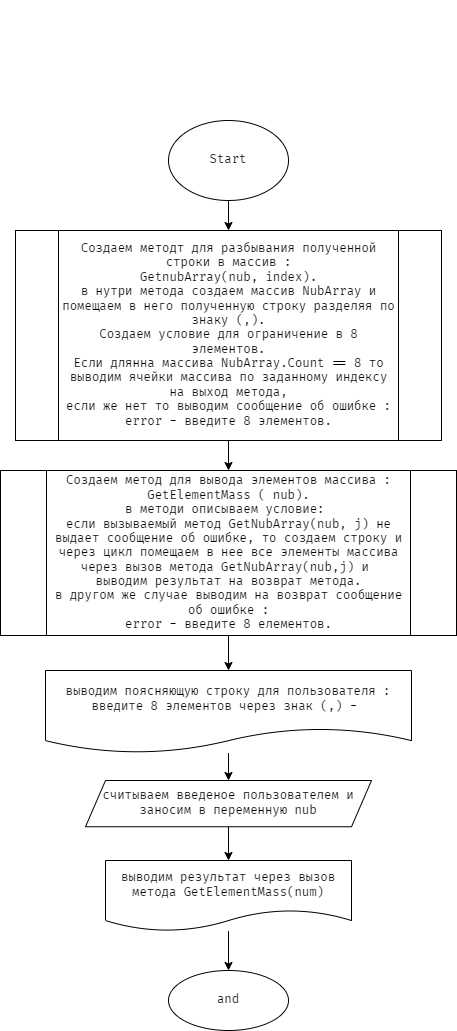

The diagram above was exported from draw.io. Its source (the exported page's mxGraphModel, read from the mxfile embedded in the PNG):
<mxGraphModel dx="966" dy="782" grid="1" gridSize="10" guides="1" tooltips="1" connect="1" arrows="1" fold="1" page="1" pageScale="1" pageWidth="827" pageHeight="1169" math="0" shadow="0">
  <root>
    <mxCell id="0" />
    <mxCell id="1" parent="0" />
    <mxCell id="2" value="&lt;div style=&quot;font-size: 14px; line-height: 19px;&quot;&gt;&lt;div&gt;&lt;font color=&quot;#ffffff&quot;&gt;Задача :&lt;/font&gt;&lt;/div&gt;&lt;div&gt;&lt;font color=&quot;#ffffff&quot;&gt;Напишите программу, которая задаёт &lt;/font&gt;&lt;/div&gt;&lt;div&gt;&lt;font color=&quot;#ffffff&quot;&gt;массив из 8 элементов и выводит их на экран.&lt;/font&gt;&lt;/div&gt;&lt;div&gt;&lt;font color=&quot;#ffffff&quot;&gt;1, 2, 5, 7, 19 -&amp;gt; [1, 2, 5, 7, 19]&lt;/font&gt;&lt;/div&gt;&lt;div&gt;&lt;font color=&quot;#ffffff&quot;&gt;6, 1, 33 -&amp;gt; [6, 1, 33]&lt;/font&gt;&lt;/div&gt;&lt;/div&gt;" style="text;html=1;strokeColor=none;fillColor=none;align=center;verticalAlign=middle;whiteSpace=wrap;rounded=0;fontFamily=Fira Code;" vertex="1" parent="1">
      <mxGeometry x="219" y="20" width="390" height="110" as="geometry" />
    </mxCell>
    <mxCell id="5" value="" style="edgeStyle=none;html=1;fontFamily=Fira Code;" edge="1" parent="1" source="3" target="4">
      <mxGeometry relative="1" as="geometry" />
    </mxCell>
    <mxCell id="3" value="Start" style="ellipse;whiteSpace=wrap;html=1;fontFamily=Fira Code;" vertex="1" parent="1">
      <mxGeometry x="354" y="140" width="120" height="80" as="geometry" />
    </mxCell>
    <mxCell id="7" value="" style="edgeStyle=none;html=1;fontFamily=Fira Code;" edge="1" parent="1" source="4" target="6">
      <mxGeometry relative="1" as="geometry" />
    </mxCell>
    <mxCell id="4" value="Создаем методт для разбывания полученной строки в массив :&lt;br&gt;GetnubArray(nub, index).&lt;br&gt;в нутри метода создаем массив NubArray и помещаем в него полученную строку разделяя по знаку (,).&lt;br&gt;Создаем условие для ограничение в 8 элементов.&lt;br&gt;Если длянна массива NubArray.Count == 8 то выводим ячейки массива по заданному индексу на выход метода,&lt;br&gt;если же нет то выводим сообщение об ошибке :&lt;br&gt;error - введите 8 элементов.&lt;br&gt;" style="shape=process;whiteSpace=wrap;html=1;backgroundOutline=1;fontFamily=Fira Code;" vertex="1" parent="1">
      <mxGeometry x="201" y="250" width="426" height="210" as="geometry" />
    </mxCell>
    <mxCell id="9" value="" style="edgeStyle=none;html=1;fontFamily=Fira Code;" edge="1" parent="1" source="6" target="8">
      <mxGeometry relative="1" as="geometry" />
    </mxCell>
    <mxCell id="6" value="Создаем метод для вывода элементов массива :&lt;br&gt;GetElementMass ( nub).&lt;br&gt;в методи описываем условие:&amp;nbsp;&lt;br&gt;если вызываемый метод GetNubArray(nub, j) не выдает сообщение об ошибке, то создаем строку и через цикл помещаем в нее все элементы массива через вызов метода GetNubArray(nub,j) и&amp;nbsp;&lt;br&gt;выводим результат на возврат метода.&lt;br&gt;в другом же случае выводим на возврат сообщение об ошибке :&lt;br&gt;error - введите 8 елементов." style="shape=process;whiteSpace=wrap;html=1;backgroundOutline=1;fontFamily=Fira Code;" vertex="1" parent="1">
      <mxGeometry x="186" y="490" width="456" height="165" as="geometry" />
    </mxCell>
    <mxCell id="11" value="" style="edgeStyle=none;html=1;fontFamily=Fira Code;" edge="1" parent="1" source="8" target="10">
      <mxGeometry relative="1" as="geometry" />
    </mxCell>
    <mxCell id="8" value="выводим поясняющую строку для пользователя :&lt;br&gt;введите 8 элементов через знак (,) -&amp;nbsp;" style="shape=document;whiteSpace=wrap;html=1;boundedLbl=1;fontFamily=Fira Code;" vertex="1" parent="1">
      <mxGeometry x="231" y="690" width="366" height="82.5" as="geometry" />
    </mxCell>
    <mxCell id="13" value="" style="edgeStyle=none;html=1;fontFamily=Fira Code;" edge="1" parent="1" source="10" target="12">
      <mxGeometry relative="1" as="geometry" />
    </mxCell>
    <mxCell id="10" value="считываем введеное пользователем и заносим в переменную nub" style="shape=parallelogram;perimeter=parallelogramPerimeter;whiteSpace=wrap;html=1;fixedSize=1;fontFamily=Fira Code;" vertex="1" parent="1">
      <mxGeometry x="271" y="800" width="286" height="46.25" as="geometry" />
    </mxCell>
    <mxCell id="15" value="" style="edgeStyle=none;html=1;fontFamily=Fira Code;" edge="1" parent="1" source="12" target="14">
      <mxGeometry relative="1" as="geometry" />
    </mxCell>
    <mxCell id="12" value="выводим результат через вызов метода GetElementMass(num)" style="shape=document;whiteSpace=wrap;html=1;boundedLbl=1;fontFamily=Fira Code;" vertex="1" parent="1">
      <mxGeometry x="291" y="880" width="246" height="70.63" as="geometry" />
    </mxCell>
    <mxCell id="14" value="and" style="ellipse;whiteSpace=wrap;html=1;fontFamily=Fira Code;" vertex="1" parent="1">
      <mxGeometry x="354" y="989.9950000000001" width="120" height="60" as="geometry" />
    </mxCell>
  </root>
</mxGraphModel>